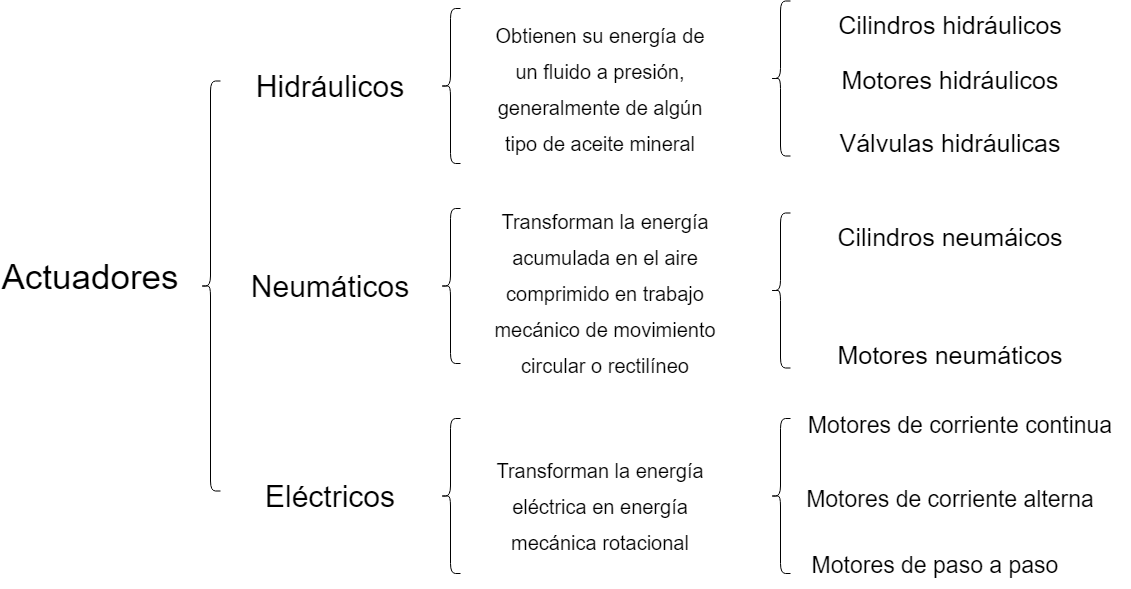

The diagram above was exported from draw.io. Its source (the exported page's mxGraphModel, read from the mxfile embedded in the PNG):
<mxGraphModel dx="875" dy="762" grid="1" gridSize="10" guides="1" tooltips="1" connect="1" arrows="1" fold="1" page="1" pageScale="1" pageWidth="1169" pageHeight="827" math="0" shadow="0">
  <root>
    <mxCell id="0" />
    <mxCell id="1" parent="0" />
    <mxCell id="2" value="Actuadores" style="text;html=1;strokeColor=none;fillColor=none;align=center;verticalAlign=middle;whiteSpace=wrap;rounded=0;fontSize=35;" vertex="1" parent="1">
      <mxGeometry x="30" y="383.5" width="180" height="30" as="geometry" />
    </mxCell>
    <mxCell id="4" value="" style="shape=curlyBracket;whiteSpace=wrap;html=1;rounded=1;" vertex="1" parent="1">
      <mxGeometry x="230" y="203.5" width="20" height="410" as="geometry" />
    </mxCell>
    <mxCell id="5" value="Hidráulicos" style="text;html=1;strokeColor=none;fillColor=none;align=center;verticalAlign=middle;whiteSpace=wrap;rounded=0;fontSize=30;" vertex="1" parent="1">
      <mxGeometry x="270" y="193.5" width="180" height="30" as="geometry" />
    </mxCell>
    <mxCell id="6" value="Neumáticos" style="text;html=1;strokeColor=none;fillColor=none;align=center;verticalAlign=middle;whiteSpace=wrap;rounded=0;fontSize=30;" vertex="1" parent="1">
      <mxGeometry x="270" y="393.5" width="180" height="30" as="geometry" />
    </mxCell>
    <mxCell id="7" value="Eléctricos" style="text;html=1;strokeColor=none;fillColor=none;align=center;verticalAlign=middle;whiteSpace=wrap;rounded=0;fontSize=30;" vertex="1" parent="1">
      <mxGeometry x="270" y="603.5" width="180" height="30" as="geometry" />
    </mxCell>
    <mxCell id="8" value="" style="shape=curlyBracket;whiteSpace=wrap;html=1;rounded=1;fontSize=30;" vertex="1" parent="1">
      <mxGeometry x="470" y="131" width="20" height="155" as="geometry" />
    </mxCell>
    <mxCell id="9" value="" style="shape=curlyBracket;whiteSpace=wrap;html=1;rounded=1;fontSize=30;" vertex="1" parent="1">
      <mxGeometry x="470" y="331" width="20" height="155" as="geometry" />
    </mxCell>
    <mxCell id="10" value="" style="shape=curlyBracket;whiteSpace=wrap;html=1;rounded=1;fontSize=30;" vertex="1" parent="1">
      <mxGeometry x="470" y="541" width="20" height="155" as="geometry" />
    </mxCell>
    <mxCell id="11" value="&lt;span style=&quot;font-size: 20px&quot;&gt;Obtienen su energía de un fluido a presión, generalmente de algún tipo de aceite mineral&lt;/span&gt;" style="text;html=1;strokeColor=none;fillColor=none;align=center;verticalAlign=middle;whiteSpace=wrap;rounded=0;fontSize=30;" vertex="1" parent="1">
      <mxGeometry x="520" y="123.5" width="220" height="170" as="geometry" />
    </mxCell>
    <mxCell id="14" value="&lt;span style=&quot;font-size: 20px&quot;&gt;Transforman la energía acumulada en el aire comprimido en trabajo mecánico de movimiento circular o rectilíneo&lt;/span&gt;" style="text;html=1;strokeColor=none;fillColor=none;align=center;verticalAlign=middle;whiteSpace=wrap;rounded=0;fontSize=30;" vertex="1" parent="1">
      <mxGeometry x="520" y="316" width="230" height="194" as="geometry" />
    </mxCell>
    <mxCell id="15" value="" style="shape=curlyBracket;whiteSpace=wrap;html=1;rounded=1;fontSize=30;" vertex="1" parent="1">
      <mxGeometry x="800" y="123.5" width="20" height="155" as="geometry" />
    </mxCell>
    <mxCell id="17" value="&lt;font style=&quot;font-size: 25px&quot;&gt;Cilindros hidráulicos&lt;/font&gt;" style="text;html=1;strokeColor=none;fillColor=none;align=center;verticalAlign=middle;whiteSpace=wrap;rounded=0;fontSize=30;" vertex="1" parent="1">
      <mxGeometry x="840" y="131" width="280" height="30" as="geometry" />
    </mxCell>
    <mxCell id="18" value="&lt;font style=&quot;font-size: 25px&quot;&gt;Motores hidráulicos&lt;/font&gt;" style="text;html=1;strokeColor=none;fillColor=none;align=center;verticalAlign=middle;whiteSpace=wrap;rounded=0;fontSize=30;" vertex="1" parent="1">
      <mxGeometry x="840" y="186" width="280" height="30" as="geometry" />
    </mxCell>
    <mxCell id="19" value="&lt;font style=&quot;font-size: 25px&quot;&gt;Válvulas hidráulicas&lt;/font&gt;" style="text;html=1;strokeColor=none;fillColor=none;align=center;verticalAlign=middle;whiteSpace=wrap;rounded=0;fontSize=30;" vertex="1" parent="1">
      <mxGeometry x="840" y="248.5" width="280" height="30" as="geometry" />
    </mxCell>
    <mxCell id="20" value="" style="shape=curlyBracket;whiteSpace=wrap;html=1;rounded=1;fontSize=30;" vertex="1" parent="1">
      <mxGeometry x="800" y="335.5" width="20" height="155" as="geometry" />
    </mxCell>
    <mxCell id="21" value="&lt;font style=&quot;font-size: 25px&quot;&gt;Cilindros neumáicos&lt;/font&gt;" style="text;html=1;strokeColor=none;fillColor=none;align=center;verticalAlign=middle;whiteSpace=wrap;rounded=0;fontSize=30;" vertex="1" parent="1">
      <mxGeometry x="840" y="343" width="280" height="30" as="geometry" />
    </mxCell>
    <mxCell id="23" value="&lt;font style=&quot;font-size: 25px&quot;&gt;Motores neumáticos&lt;/font&gt;" style="text;html=1;strokeColor=none;fillColor=none;align=center;verticalAlign=middle;whiteSpace=wrap;rounded=0;fontSize=30;" vertex="1" parent="1">
      <mxGeometry x="840" y="460.5" width="280" height="30" as="geometry" />
    </mxCell>
    <mxCell id="28" value="&lt;span style=&quot;font-size: 20px&quot;&gt;Transforman la energía eléctrica en energía mecánica rotacional&lt;/span&gt;" style="text;html=1;strokeColor=none;fillColor=none;align=center;verticalAlign=middle;whiteSpace=wrap;rounded=0;fontSize=30;" vertex="1" parent="1">
      <mxGeometry x="520" y="541" width="220" height="170" as="geometry" />
    </mxCell>
    <mxCell id="29" value="" style="shape=curlyBracket;whiteSpace=wrap;html=1;rounded=1;fontSize=30;" vertex="1" parent="1">
      <mxGeometry x="800" y="541" width="20" height="155" as="geometry" />
    </mxCell>
    <mxCell id="30" value="&lt;font style=&quot;font-size: 23px&quot;&gt;Motores de corriente continua&lt;/font&gt;" style="text;html=1;strokeColor=none;fillColor=none;align=center;verticalAlign=middle;whiteSpace=wrap;rounded=0;fontSize=30;" vertex="1" parent="1">
      <mxGeometry x="820" y="530" width="340" height="30" as="geometry" />
    </mxCell>
    <mxCell id="33" value="&lt;font style=&quot;font-size: 23px&quot;&gt;Motores de corriente alterna&lt;/font&gt;" style="text;html=1;strokeColor=none;fillColor=none;align=center;verticalAlign=middle;whiteSpace=wrap;rounded=0;fontSize=30;" vertex="1" parent="1">
      <mxGeometry x="820" y="603.5" width="320" height="30" as="geometry" />
    </mxCell>
    <mxCell id="34" value="&lt;font style=&quot;font-size: 23px&quot;&gt;Motores de paso a paso&lt;/font&gt;" style="text;html=1;strokeColor=none;fillColor=none;align=center;verticalAlign=middle;whiteSpace=wrap;rounded=0;fontSize=30;" vertex="1" parent="1">
      <mxGeometry x="820" y="670" width="290" height="30" as="geometry" />
    </mxCell>
  </root>
</mxGraphModel>